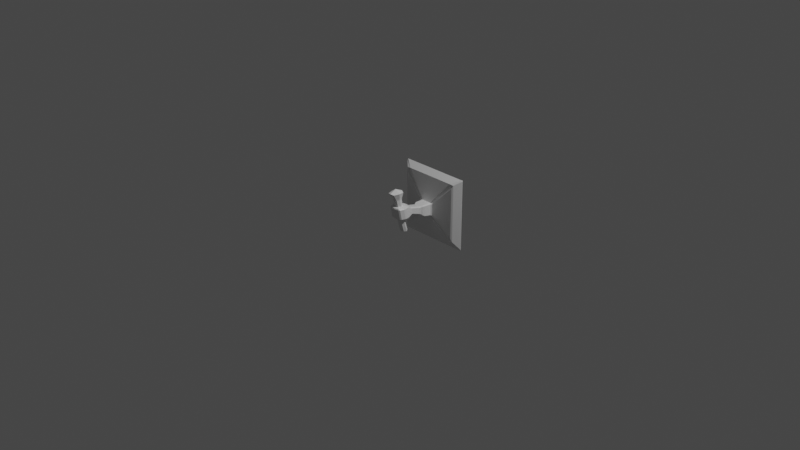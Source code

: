 # Source: lamp.blend  (saved by Blender 2.82.7; exported with 4.5.12 LTS)
import bpy
from mathutils import Matrix  # noqa: F401  (used for matrix-valued properties, if any)

bpy.ops.wm.read_factory_settings(use_empty=True)
scene = bpy.context.scene
scene.name = 'Scene'

# ---- collections
col_collection = bpy.data.collections.new('Collection'); scene.collection.children.link(col_collection)

# ---- materials (node trees are filled in below, after node groups)
mat_material = bpy.data.materials.new('Material')
mat_material.alpha_threshold = 0.0
mat_material.use_transparent_shadow = False
mat_material.line_color = (0.0, 0.0, 0.0, 1.0)

# ---- material node trees
mat_material.use_nodes = True; mat_material.node_tree.nodes.clear()
_N = mat_material.node_tree.nodes; _L = mat_material.node_tree.links
n0 = _N.new('ShaderNodeOutputMaterial'); n0.name = 'Material Output'; n0.location = (300, 300)
n1 = _N.new('ShaderNodeBsdfPrincipled'); n1.name = 'Principled BSDF'; n1.location = (10, 300)
n1.distribution = 'GGX'
n1.subsurface_method = 'BURLEY'
n1.inputs[2].default_value = 0.4
n1.inputs[3].default_value = 1.45
n1.inputs[27].default_value = (0.0, 0.0, 0.0, 1.0)
n1.inputs[28].default_value = 1.0
_L.new(n1.outputs[0], n0.inputs[0])
n0.is_active_output = True

# ---- world
world_world = bpy.data.worlds.new('World'); scene.world = world_world
world_world.use_nodes = True; world_world.node_tree.nodes.clear()
_N = world_world.node_tree.nodes; _L = world_world.node_tree.links
n0 = _N.new('ShaderNodeOutputWorld'); n0.name = 'World Output'; n0.location = (300, 300)
n1 = _N.new('ShaderNodeBackground'); n1.name = 'Background'; n1.location = (10, 300)
n1.inputs[0].default_value = (0.05088, 0.05088, 0.05088, 1.0)
_L.new(n1.outputs[0], n0.inputs[0])
n0.is_active_output = True
world_world.color = (0.05088, 0.05088, 0.05088)
world_world.use_sun_shadow = False
world_world.sun_shadow_jitter_overblur = 0.0

# ---- cameras
cam_camera = bpy.data.cameras.new('Camera')
cam_camera.clip_end = 100.0
cam_camera.ortho_scale = 7.314

# ---- lights
light_light = bpy.data.lights.new('Light', 'POINT')
light_light.transmission_factor = 0.0
light_light.energy = 1000.0
light_light.shadow_soft_size = 0.1
light_light.shadow_maximum_resolution = 0.006
light_light.use_absolute_resolution = True

# ---- meshes
me_cube = bpy.data.meshes.new('Cube')
me_cube.from_pydata([(-0.0293, -0.002208, 0.0002165), (-0.02809, -0.04066, 0.1556), (0.02809, -0.04066, 0.1556), (0.0293, -0.002208, 0.0002165), (-0.02809, 0.01807, 0.1564), (0.02809, 0.01807, 0.1564), (-0.0293, 0.04788, -0.0007441), (0.0293, 0.04788, -0.0007441), (0.03908, -0.1092, 0.3048), (-0.03908, -0.1092, 0.3048), (-0.04147, 0.01676, 0.3015), (0.04147, 0.01676, 0.3015), (-0.02964, 0.03744, -0.1461), (0.02964, 0.03744, -0.1461), (-0.02964, 0.08723, -0.1366), (0.02964, 0.08723, -0.1366), (2.278e-10, 0.4273, 0.3451), (2.278e-10, 0.4273, -0.3027), (2.278e-10, 0.3842, 0.07232), (2.278e-10, 0.3842, -0.07232), (0.0, 0.08674, 0.005424), (0.0, 0.0744, 0.1469), (5.226e-11, -0.009411, 0.0003546), (5.226e-11, 0.05508, -0.0008822), (-8.379e-10, -0.04336, 0.1516), (-8.379e-10, 0.02619, 0.1526), (-1.118e-08, -0.1189, 0.3099), (-1.118e-08, 0.03735, 0.3061), (0.0, 0.03185, -0.1528), (0.0, 0.09283, -0.1412), (0.0, 0.1334, 0.1005), (0.0, 0.147, 0.01076), (0.0, 0.2528, -0.02461), (0.0, 0.2505, 0.06663), (0.0, 0.1098, 0.1261), (0.0, 0.1173, 0.005688), (0.0, 0.2848, 0.07524), (0.0, 0.2861, -0.05422), (-0.04914, 0.02284, -0.0002638), (0.04914, 0.02284, -0.0002638), (-0.04084, -0.0106, 0.1521), (0.04084, -0.0106, 0.1521), (-0.05875, -0.04981, 0.308), (0.05875, -0.04981, 0.308), (-0.04729, 0.06234, -0.147), (0.04729, 0.06234, -0.147), (7.252e-10, 0.06234, -0.147), (-1.383e-08, -0.04981, 0.3467), (-0.02634, 0.01066, 0.2226), (0.02634, 0.01066, 0.2226), (-0.02555, -0.0574, 0.2237), (0.02555, -0.0574, 0.2237), (-4.793e-09, -0.06203, 0.2298), (-4.793e-09, 0.0192, 0.2285), (0.03714, -0.02521, 0.2292), (-0.03714, -0.02521, 0.2292), (0.02888, 0.01245, -0.05865), (0.02888, 0.06143, -0.05492), (-0.02888, 0.01245, -0.05865), (-0.02888, 0.06143, -0.05492), (1.448e-10, 0.06402, -0.05472), (1.448e-10, 0.009854, -0.05884), (-0.04161, 0.03694, -0.05678), (0.04161, 0.03694, -0.05678), (0.3956, 0.5, 0.3956), (0.3852, 0.4922, 0.3993), (0.3982, 0.4932, 0.3885), (0.3956, 0.5, -0.3956), (0.3982, 0.4932, -0.3822), (0.3875, 0.4941, -0.3975), (0.07155, 0.374, 0.06241), (0.08239, 0.3859, 0.06519), (0.05526, 0.3842, 0.07232), (0.07154, 0.374, -0.06007), (0.05521, 0.3842, -0.07232), (0.08239, 0.3859, -0.06364), (-0.3956, 0.5, 0.3956), (-0.3982, 0.4932, 0.3885), (-0.3852, 0.4922, 0.3993), (-0.3982, 0.4932, -0.3822), (-0.3956, 0.5, -0.3956), (-0.3875, 0.4941, -0.3975), (-0.07155, 0.374, 0.06241), (-0.05526, 0.3842, 0.07232), (-0.08239, 0.3859, 0.06519), (-0.07154, 0.374, -0.06007), (-0.08239, 0.3859, -0.06364), (-0.05521, 0.3842, -0.07232), (-0.2835, 0.4273, -0.3027), (-0.3138, 0.4255, -0.2643), (-0.3315, 0.434, -0.2982), (-0.3138, 0.4255, 0.3028), (-0.2835, 0.4273, 0.3451), (-0.3315, 0.434, 0.3391), (0.3138, 0.4255, 0.3028), (0.3315, 0.434, 0.3391), (0.2835, 0.4273, 0.3451), (0.3138, 0.4255, -0.2643), (0.2835, 0.4273, -0.3027), (0.3315, 0.434, -0.2982), (-0.05685, -0.04263, 0.02268), (-0.07021, -0.03114, 0.02271), (-0.0586, -0.03115, 0.01111), (0.07021, -0.03114, 0.02271), (0.05685, -0.04263, 0.02268), (0.0586, -0.03115, 0.01111), (-0.06348, 0.09138, 0.02059), (-0.06029, 0.0811, 0.002092), (-0.07019, 0.07178, 0.02074), (0.06348, 0.09138, 0.02059), (0.07019, 0.07178, 0.02074), (0.06029, 0.0811, 0.002092), (0.07013, -0.0534, 0.1319), (0.05731, -0.0608, 0.1439), (0.05685, -0.06499, 0.1322), (-0.07013, -0.0534, 0.1319), (-0.05685, -0.06499, 0.1322), (-0.05731, -0.0608, 0.1439), (-0.06359, 0.07356, 0.1219), (-0.07011, 0.05229, 0.1311), (-0.05575, 0.05966, 0.142), (0.07011, 0.05229, 0.1311), (0.06359, 0.07356, 0.1219), (0.05575, 0.05966, 0.142), (0.04687, 0.1182, 0.09236), (0.04265, 0.139, 0.08464), (0.03126, 0.1284, 0.09893), (-0.04265, 0.139, 0.08464), (-0.04687, 0.1182, 0.09236), (-0.03126, 0.1284, 0.09893), (-0.03101, 0.1413, 0.01406), (-0.04708, 0.1287, 0.02384), (-0.04268, 0.1484, 0.02287), (0.04268, 0.1484, 0.02287), (0.04708, 0.1287, 0.02384), (0.03101, 0.1413, 0.01406), (0.04548, 0.2405, 0.05866), (0.0507, 0.2596, 0.05846), (0.03452, 0.2505, 0.06663), (-0.03452, 0.2505, 0.06663), (-0.0507, 0.2596, 0.05846), (-0.04548, 0.2405, 0.05866), (-0.04546, 0.2422, -0.01008), (-0.05092, 0.2615, -0.01951), (-0.03437, 0.2528, -0.02461), (0.03437, 0.2528, -0.02461), (0.05092, 0.2615, -0.01951), (0.04546, 0.2422, -0.01008), (-0.04568, 0.0964, 0.1228), (-0.05235, 0.1058, 0.1011), (-0.06023, 0.08439, 0.1155), (-0.06036, 0.1003, 0.02067), (-0.05219, 0.1189, 0.02217), (-0.04595, 0.1128, 0.009631), (0.04595, 0.1128, 0.009631), (0.05219, 0.1189, 0.02217), (0.06036, 0.1003, 0.02067), (0.05235, 0.1058, 0.1011), (0.04568, 0.0964, 0.1228), (0.06023, 0.08439, 0.1155), (0.06558, 0.2951, 0.06472), (0.05345, 0.2848, 0.07524), (0.05987, 0.276, 0.06257), (-0.05345, 0.2848, 0.07524), (-0.06558, 0.2951, 0.06472), (-0.05987, 0.276, 0.06257), (-0.05971, 0.277, -0.03331), (-0.06559, 0.2962, -0.04571), (-0.05337, 0.2861, -0.05422), (0.05337, 0.2861, -0.05422), (0.06559, 0.2962, -0.04571), (0.05971, 0.277, -0.03331), (-0.01021, 0.5, -0.3956), (0.01021, 0.5, -0.3956), (0.0, 0.4941, -0.3975), (0.01021, 0.5, 0.3956), (-0.01021, 0.5, 0.3956), (0.0, 0.4922, 0.3993), (-0.01008, -0.07259, 0.1322), (0.01008, -0.07259, 0.1322), (0.0, -0.06983, 0.1433), (0.01008, -0.05023, 0.02268), (-0.01008, -0.05023, 0.02268), (-4.949e-11, -0.04065, 0.01098), (-0.08401, -0.01047, 0.1316), (-0.07561, -0.004688, 0.1437), (-0.08401, 0.009306, 0.1314), (-0.08393, 0.01042, 0.02192), (-0.08393, 0.03018, 0.02154), (-0.07628, 0.02146, 0.009176), (0.08393, 0.01042, 0.02192), (0.07628, 0.02146, 0.009176), (0.08393, 0.03018, 0.02154), (0.08401, 0.009306, 0.1314), (0.07561, -0.004688, 0.1437), (0.08401, -0.01047, 0.1316), (0.08239, 0.3963, 0.06834), (0.06084, 0.3946, 0.07237), (0.06078, 0.3946, -0.07228), (0.08239, 0.3963, -0.06774), (-0.06084, 0.3946, 0.07237), (-0.08239, 0.3963, 0.06834), (-0.08239, 0.3963, -0.06774), (-0.06078, 0.3946, -0.07228), (-0.3006, 0.4377, -0.2906), (-0.3138, 0.436, -0.2796), (-0.3138, 0.436, 0.3193), (-0.3006, 0.4377, 0.3332), (0.3006, 0.4377, 0.3332), (0.3138, 0.436, 0.3193), (0.3138, 0.436, -0.2796), (0.3006, 0.4377, -0.2906)], [], [(81, 174, 17, 88), (53, 48, 10, 27), (177, 78, 92, 16), (73, 70, 160, 170), (65, 177, 16, 96), (68, 66, 95, 99), (18, 83, 163, 36), (18, 72, 96, 16), (74, 19, 17, 98), (87, 19, 37, 168), (104, 114, 179, 181), (38, 0, 102, 189), (63, 56, 13, 45), (3, 39, 191, 105), (110, 121, 193, 192), (39, 7, 111, 191), (6, 38, 189, 107), (40, 4, 120, 185), (190, 195, 112, 103), (0, 22, 183, 102), (156, 159, 122, 109), (150, 151, 106, 118), (1, 40, 185, 117), (4, 25, 21, 120), (24, 1, 117, 180), (126, 30, 34, 158), (47, 42, 9, 26), (55, 50, 9, 42), (54, 49, 11, 43), (52, 51, 8, 26), (46, 45, 13, 28), (61, 58, 12, 28), (60, 57, 15, 29), (62, 59, 14, 44), (144, 32, 31, 130), (128, 131, 152, 149), (31, 135, 154, 35), (138, 33, 30, 126), (161, 36, 33, 138), (168, 37, 32, 144), (165, 166, 143, 140), (33, 139, 129, 30), (30, 129, 148, 34), (171, 162, 137, 146), (141, 142, 132, 127), (19, 87, 88, 17), (83, 18, 16, 92), (80, 76, 176, 172), (72, 18, 36, 161), (184, 187, 101, 115), (71, 75, 97, 94), (32, 145, 135, 31), (147, 136, 125, 133), (36, 163, 139, 33), (37, 169, 145, 32), (130, 31, 35, 153), (134, 124, 157, 155), (59, 60, 29, 14), (56, 61, 28, 13), (44, 46, 28, 12), (50, 52, 26, 9), (43, 47, 26, 8), (5, 41, 194, 123), (41, 2, 113, 194), (2, 24, 180, 113), (182, 178, 116, 100), (25, 5, 123, 21), (23, 6, 107, 20), (22, 3, 105, 183), (19, 74, 169, 37), (86, 84, 91, 89), (90, 93, 77, 79), (82, 85, 167, 164), (49, 53, 27, 11), (174, 69, 98, 17), (11, 27, 47, 43), (14, 29, 46, 44), (58, 62, 44, 12), (29, 15, 45, 46), (51, 54, 43, 8), (48, 55, 42, 10), (27, 10, 42, 47), (158, 34, 21, 123), (34, 148, 120, 21), (153, 35, 20, 107), (119, 108, 188, 186), (7, 23, 20, 111), (57, 63, 45, 15), (35, 154, 111, 20), (4, 40, 55, 48), (2, 41, 54, 51), (5, 25, 53, 49), (1, 24, 52, 50), (24, 2, 51, 52), (41, 5, 49, 54), (40, 1, 50, 55), (25, 4, 48, 53), (7, 39, 63, 57), (0, 38, 62, 58), (3, 22, 61, 56), (6, 23, 60, 59), (38, 6, 59, 62), (23, 7, 57, 60), (22, 0, 58, 61), (39, 3, 56, 63), (64, 65, 66), (67, 68, 69), (70, 71, 72), (73, 74, 75), (76, 77, 78), (79, 80, 81), (82, 83, 84), (85, 86, 87), (206, 207, 93), (95, 209, 94), (209, 95, 208), (211, 99, 210), (100, 101, 102), (103, 104, 105), (106, 107, 108), (109, 110, 111), (112, 113, 114), (115, 116, 117), (118, 119, 120), (121, 122, 123), (124, 125, 126), (127, 128, 129), (130, 131, 132), (133, 134, 135), (136, 137, 138), (139, 140, 141), (142, 143, 144), (145, 146, 147), (148, 149, 150), (151, 152, 153), (154, 155, 156), (157, 158, 159), (160, 161, 162), (163, 164, 165), (166, 167, 168), (169, 170, 171), (172, 173, 174), (175, 176, 177), (178, 179, 180), (181, 182, 183), (184, 185, 186), (187, 188, 189), (190, 191, 192), (193, 194, 195), (81, 88, 90, 79), (174, 81, 80, 172), (66, 68, 67, 64), (89, 91, 93, 90), (94, 97, 99, 95), (76, 80, 79, 77), (65, 96, 95, 66), (92, 78, 77, 93), (177, 65, 64, 175), (98, 69, 68, 99), (85, 82, 84, 86), (70, 73, 75, 71), (91, 84, 201, 206), (75, 74, 198, 199), (91, 206, 93), (83, 92, 207, 200), (100, 116, 115, 101), (114, 104, 103, 112), (180, 117, 116, 178), (183, 105, 104, 181), (184, 115, 117, 185), (160, 70, 72, 161), (189, 102, 101, 187), (190, 103, 105, 191), (150, 118, 120, 148), (193, 121, 123, 194), (153, 107, 106, 151), (156, 109, 111, 154), (121, 110, 109, 122), (108, 119, 118, 106), (157, 124, 126, 158), (141, 127, 129, 139), (144, 130, 132, 142), (147, 133, 135, 145), (131, 128, 127, 132), (124, 134, 133, 125), (125, 136, 138, 126), (165, 140, 139, 163), (168, 144, 143, 166), (171, 146, 145, 169), (136, 147, 146, 137), (142, 141, 140, 143), (128, 149, 148, 129), (130, 153, 152, 131), (134, 155, 154, 135), (122, 159, 158, 123), (151, 150, 149, 152), (159, 156, 155, 157), (137, 162, 161, 138), (82, 164, 163, 83), (87, 168, 167, 85), (73, 170, 169, 74), (166, 165, 164, 167), (162, 171, 170, 160), (69, 174, 173, 67), (78, 177, 176, 76), (113, 180, 179, 114), (102, 183, 182, 100), (178, 182, 181, 179), (175, 173, 172, 176), (119, 186, 185, 120), (107, 189, 188, 108), (110, 192, 191, 111), (112, 195, 194, 113), (195, 190, 192, 193), (187, 184, 186, 188), (173, 175, 64, 67), (204, 203, 202, 205), (200, 207, 206, 201), (208, 197, 196, 209), (198, 211, 210, 199), (97, 210, 99), (96, 72, 197, 208), (84, 83, 200, 201), (71, 94, 209, 196), (208, 95, 96), (74, 98, 211, 198), (97, 75, 199, 210), (99, 211, 98), (88, 87, 203, 204), (72, 71, 196, 197), (87, 86, 202, 203), (86, 89, 205, 202), (93, 207, 92), (204, 205, 90), (89, 90, 205), (88, 204, 90)])
_uv = me_cube.uv_layers.new(name='UVMap')
_uv.uv.foreach_set('vector', [0.919, 0.264, 0.919, 0.4638, 0.8592, 0.4638, 0.8592, 0.3176, 0.06879, 0.7221, 0.06169, 0.7232, 0.045, 0.6763, 0.08588, 0.6763, 0.6383, 0.7933, 0.6383, 0.5947, 0.6819, 0.6472, 0.6819, 0.7933, 0.5745, 0.8247, 0.5643, 0.7533, 0.6063, 0.7556, 0.6119, 0.8065, 0.6383, 0.992, 0.6383, 0.7933, 0.6819, 0.7933, 0.6819, 0.9395, 0.9657, 0.2577, 0.9657, 0.6551, 0.9198, 0.6296, 0.9198, 0.301, 0.5675, 0.7115, 0.5618, 0.6816, 0.612, 0.6751, 0.6198, 0.7003, 0.3326, 0.5994, 0.3326, 0.6279, 0.1903, 0.7456, 0.1903, 0.5994, 0.7294, 0.7115, 0.7294, 0.683, 0.8502, 0.683, 0.8502, 0.8292, 0.4078, 0.7669, 0.4078, 0.7954, 0.3564, 0.7954, 0.3564, 0.7678, 0.7615, 0.1145, 0.7969, 0.1111, 0.7996, 0.1309, 0.7613, 0.1263, 0.7377, 0.1414, 0.7449, 0.1352, 0.7528, 0.143, 0.7391, 0.1503, 0.2249, 0.8378, 0.2226, 0.8233, 0.2699, 0.8235, 0.274, 0.8381, 0.7474, 0.1184, 0.7426, 0.1103, 0.7467, 0.1023, 0.7575, 0.1134, 0.7323, 0.08964, 0.7771, 0.0559, 0.7866, 0.0786, 0.7475, 0.09655, 0.7426, 0.1103, 0.7315, 0.113, 0.7245, 0.09527, 0.7467, 0.1023, 0.7278, 0.1352, 0.7377, 0.1414, 0.7391, 0.1503, 0.7157, 0.15, 0.8004, 0.1932, 0.7887, 0.223, 0.7548, 0.2155, 0.7808, 0.1859, 0.7523, 0.1011, 0.7904, 0.0863, 0.795, 0.1048, 0.7601, 0.11, 0.7449, 0.1352, 0.7478, 0.127, 0.7568, 0.1284, 0.7528, 0.143, 0.7186, 0.08322, 0.7597, 0.0468, 0.7665, 0.04901, 0.7236, 0.08539, 0.7342, 0.2072, 0.7063, 0.1596, 0.7117, 0.1591, 0.7413, 0.2072, 0.8118, 0.1632, 0.8004, 0.1932, 0.7808, 0.1859, 0.7937, 0.161, 0.7887, 0.223, 0.7835, 0.252, 0.7474, 0.256, 0.7548, 0.2155, 0.8203, 0.1385, 0.8118, 0.1632, 0.7937, 0.161, 0.8061, 0.1363, 0.7298, 0.02661, 0.7266, 0.00199, 0.7538, 0.0003742, 0.7576, 0.03455, 0.4984, 0.7963, 0.4655, 0.8044, 0.4684, 0.7698, 0.4891, 0.7598, 0.05297, 0.7293, 0.05208, 0.7404, 0.01593, 0.7788, 0.0003742, 0.7247, 0.07527, 0.7377, 0.07396, 0.7267, 0.1171, 0.7029, 0.1171, 0.77, 0.05899, 0.7455, 0.06766, 0.7461, 0.06877, 0.7992, 0.03914, 0.7972, 0.2909, 0.7705, 0.2874, 0.7948, 0.276, 0.784, 0.275, 0.7682, 0.2224, 0.808, 0.2226, 0.7927, 0.2699, 0.7925, 0.2725, 0.808, 0.2278, 0.8673, 0.2275, 0.8523, 0.2719, 0.8543, 0.2742, 0.8697, 0.2249, 0.7781, 0.2275, 0.7637, 0.2719, 0.7617, 0.274, 0.7779, 0.4696, 0.6902, 0.4696, 0.6725, 0.5269, 0.6725, 0.5303, 0.6885, 0.7071, 0.205, 0.6854, 0.161, 0.6935, 0.1601, 0.7177, 0.2063, 0.665, 0.1137, 0.6811, 0.08384, 0.7063, 0.08899, 0.691, 0.1179, 0.49, 0.6044, 0.4939, 0.587, 0.5551, 0.6007, 0.5538, 0.617, 0.612, 0.7486, 0.6198, 0.7234, 0.6374, 0.7297, 0.6313, 0.7469, 0.3564, 0.7678, 0.3564, 0.7954, 0.3334, 0.7954, 0.3334, 0.7776, 0.6156, 0.6683, 0.6206, 0.6242, 0.6285, 0.6312, 0.6248, 0.6686, 0.4939, 0.758, 0.49, 0.7407, 0.5538, 0.7281, 0.5551, 0.7443, 0.6885, 0.2396, 0.6992, 0.2171, 0.7283, 0.2182, 0.714, 0.2497, 0.6206, 0.7996, 0.6156, 0.7554, 0.6248, 0.7552, 0.6285, 0.7925, 0.4917, 0.7323, 0.4768, 0.6981, 0.5284, 0.6963, 0.5451, 0.7216, 0.7294, 0.683, 0.7294, 0.6546, 0.8502, 0.5368, 0.8502, 0.683, 0.3326, 0.5709, 0.3326, 0.5994, 0.1903, 0.5994, 0.1903, 0.4532, 0.05275, 0.4168, 0.005206, 0.109, 0.197, 0.008534, 0.2767, 0.448, 0.5618, 0.7422, 0.5675, 0.7123, 0.6198, 0.7234, 0.612, 0.7486, 0.7757, 0.179, 0.7441, 0.1532, 0.7543, 0.1471, 0.7858, 0.1628, 0.4655, 0.4451, 0.4655, 0.3787, 0.5866, 0.2752, 0.5866, 0.5676, 0.4696, 0.6725, 0.4696, 0.6548, 0.5303, 0.6566, 0.5269, 0.6725, 0.4768, 0.6469, 0.4917, 0.6128, 0.5451, 0.6235, 0.5284, 0.6487, 0.6198, 0.7003, 0.612, 0.6751, 0.6313, 0.6769, 0.6374, 0.6941, 0.3564, 0.7954, 0.3564, 0.8229, 0.3334, 0.8131, 0.3334, 0.7954, 0.6707, 0.1472, 0.665, 0.1137, 0.691, 0.1179, 0.6964, 0.1502, 0.6993, 0.07537, 0.7335, 0.04046, 0.7439, 0.04253, 0.7066, 0.07875, 0.2275, 0.7637, 0.2278, 0.7487, 0.2742, 0.7463, 0.2719, 0.7617, 0.2226, 0.8233, 0.2224, 0.808, 0.2725, 0.808, 0.2699, 0.8235, 0.2945, 0.7463, 0.2909, 0.7705, 0.275, 0.7682, 0.2805, 0.7534, 0.05208, 0.7404, 0.05899, 0.7455, 0.03914, 0.7972, 0.01593, 0.7788, 0.5311, 0.7877, 0.4984, 0.7963, 0.4891, 0.7598, 0.512, 0.7587, 0.8163, 0.0486, 0.8182, 0.08047, 0.7974, 0.08136, 0.7818, 0.04531, 0.8182, 0.08047, 0.8198, 0.1125, 0.802, 0.109, 0.7974, 0.08136, 0.8198, 0.1125, 0.8203, 0.1385, 0.8061, 0.1363, 0.802, 0.109, 0.7604, 0.1318, 0.7983, 0.1394, 0.7895, 0.1574, 0.7571, 0.1432, 0.8203, 0.01956, 0.8163, 0.0486, 0.7818, 0.04531, 0.7874, 0.004661, 0.7258, 0.1235, 0.7278, 0.1352, 0.7157, 0.15, 0.7098, 0.1209, 0.7478, 0.127, 0.7474, 0.1184, 0.7575, 0.1134, 0.7568, 0.1284, 0.4078, 0.7954, 0.4078, 0.8238, 0.3564, 0.8229, 0.3564, 0.7954, 0.5974, 0.4653, 0.5974, 0.3989, 0.7185, 0.2764, 0.7185, 0.5688, 0.7286, 0.6303, 0.7286, 0.9589, 0.6826, 0.9844, 0.6827, 0.587, 0.5643, 0.6705, 0.5745, 0.599, 0.6119, 0.6173, 0.6063, 0.6682, 0.07396, 0.7267, 0.06879, 0.7221, 0.08588, 0.6763, 0.1171, 0.7029, 0.919, 0.4638, 0.919, 0.6636, 0.8592, 0.61, 0.8592, 0.4638, 0.5311, 0.8259, 0.51, 0.842, 0.4984, 0.7963, 0.5311, 0.7877, 0.3068, 0.7572, 0.3068, 0.7729, 0.2909, 0.7705, 0.2945, 0.7463, 0.2226, 0.7927, 0.2249, 0.7781, 0.274, 0.7779, 0.2699, 0.7925, 0.3068, 0.7729, 0.3023, 0.7879, 0.2874, 0.7948, 0.2909, 0.7705, 0.06766, 0.7461, 0.07527, 0.7377, 0.1171, 0.77, 0.06877, 0.7992, 0.06169, 0.7232, 0.05297, 0.7293, 0.0003742, 0.7247, 0.045, 0.6763, 0.51, 0.842, 0.4837, 0.8379, 0.4655, 0.8044, 0.4984, 0.7963, 0.7576, 0.03455, 0.7538, 0.0003742, 0.7874, 0.004661, 0.7818, 0.04531, 0.714, 0.2497, 0.7283, 0.2182, 0.7548, 0.2155, 0.7474, 0.256, 0.6964, 0.1502, 0.691, 0.1179, 0.7098, 0.1209, 0.7157, 0.15, 0.7536, 0.2039, 0.7214, 0.1578, 0.7381, 0.156, 0.7697, 0.1852, 0.7315, 0.113, 0.7258, 0.1235, 0.7098, 0.1209, 0.7245, 0.09527, 0.2275, 0.8523, 0.2249, 0.8378, 0.274, 0.8381, 0.2719, 0.8543, 0.691, 0.1179, 0.7063, 0.08899, 0.7245, 0.09527, 0.7098, 0.1209, 0.1608, 0.6957, 0.1585, 0.7143, 0.1245, 0.7139, 0.1325, 0.6929, 0.1518, 0.7662, 0.1585, 0.7845, 0.1245, 0.7849, 0.1212, 0.7647, 0.1608, 0.8031, 0.1643, 0.8202, 0.1318, 0.8225, 0.1325, 0.8058, 0.1518, 0.7326, 0.1529, 0.7494, 0.1178, 0.7494, 0.1212, 0.7341, 0.1529, 0.7494, 0.1518, 0.7662, 0.1212, 0.7647, 0.1178, 0.7494, 0.1585, 0.7845, 0.1608, 0.8031, 0.1325, 0.8058, 0.1245, 0.7849, 0.1585, 0.7143, 0.1518, 0.7326, 0.1212, 0.7341, 0.1245, 0.7139, 0.1643, 0.6785, 0.1608, 0.6957, 0.1325, 0.6929, 0.1318, 0.6763, 0.199, 0.8538, 0.1943, 0.8389, 0.2249, 0.8378, 0.2275, 0.8523, 0.1913, 0.7929, 0.1943, 0.7771, 0.2249, 0.7781, 0.2226, 0.7927, 0.1913, 0.8231, 0.1903, 0.808, 0.2224, 0.808, 0.2226, 0.8233, 0.199, 0.7622, 0.2006, 0.7473, 0.2278, 0.7487, 0.2275, 0.7637, 0.1943, 0.7771, 0.199, 0.7622, 0.2275, 0.7637, 0.2249, 0.7781, 0.2006, 0.8687, 0.199, 0.8538, 0.2275, 0.8523, 0.2278, 0.8673, 0.1903, 0.808, 0.1913, 0.7929, 0.2226, 0.7927, 0.2224, 0.808, 0.1943, 0.8389, 0.1913, 0.8231, 0.2226, 0.8233, 0.2249, 0.8378, 0.4595, 0.04836, 0.4576, 0.04216, 0.4648, 0.04984, 0.458, 0.357, 0.4648, 0.3511, 0.458, 0.3611, 0.5643, 0.7533, 0.5558, 0.7546, 0.5618, 0.7422, 0.5745, 0.8247, 0.5754, 0.8367, 0.5656, 0.8263, 0.005206, 0.109, 0.0003742, 0.1115, 0.005335, 0.1032, 0.04505, 0.4122, 0.05275, 0.4168, 0.05398, 0.4212, 0.5643, 0.6705, 0.5618, 0.6816, 0.5558, 0.6692, 0.5745, 0.599, 0.5656, 0.5974, 0.5754, 0.587, 0.8309, 0.0141, 0.821, 0.01335, 0.8309, 0.0003742, 0.4655, 0.2567, 0.4783, 0.2516, 0.4868, 0.2569, 0.4877, 0.1321, 0.4752, 0.1265, 0.4911, 0.1228, 0.02872, 0.5572, 0.01232, 0.5553, 0.02427, 0.5495, 0.7571, 0.1432, 0.7543, 0.1471, 0.7528, 0.143, 0.7601, 0.11, 0.7615, 0.1145, 0.7575, 0.1134, 0.7117, 0.1591, 0.7157, 0.15, 0.7214, 0.1578, 0.7236, 0.08539, 0.7323, 0.08964, 0.7245, 0.09527, 0.795, 0.1048, 0.802, 0.109, 0.7969, 0.1111, 0.7858, 0.1628, 0.7895, 0.1574, 0.7937, 0.161, 0.7413, 0.2072, 0.7536, 0.2039, 0.7548, 0.2155, 0.7771, 0.0559, 0.7665, 0.04901, 0.7818, 0.04531, 0.7335, 0.04046, 0.718, 0.03584, 0.7298, 0.02661, 0.6909, 0.2046, 0.7071, 0.205, 0.6992, 0.2171, 0.6707, 0.1472, 0.6854, 0.161, 0.6689, 0.1624, 0.6841, 0.0689, 0.6993, 0.07537, 0.6811, 0.08384, 0.4917, 0.6128, 0.482, 0.6099, 0.49, 0.6044, 0.49, 0.7407, 0.482, 0.7352, 0.4917, 0.7323, 0.4768, 0.6981, 0.4655, 0.6985, 0.4696, 0.6902, 0.4696, 0.6548, 0.4655, 0.6465, 0.4768, 0.6469, 0.7283, 0.2182, 0.7177, 0.2063, 0.7342, 0.2072, 0.7063, 0.1596, 0.6935, 0.1601, 0.6964, 0.1502, 0.7063, 0.08899, 0.7066, 0.07875, 0.7186, 0.08322, 0.7439, 0.04253, 0.7576, 0.03455, 0.7597, 0.0468, 0.6063, 0.7556, 0.612, 0.7486, 0.6156, 0.7554, 0.612, 0.6751, 0.6063, 0.6682, 0.6156, 0.6683, 0.6206, 0.6242, 0.6119, 0.6173, 0.6194, 0.6128, 0.6194, 0.8109, 0.6119, 0.8065, 0.6206, 0.7996, 0.2767, 0.448, 0.2892, 0.4461, 0.2838, 0.4525, 0.2094, 0.006867, 0.197, 0.008534, 0.2021, 0.0003742, 0.7983, 0.1394, 0.7996, 0.1309, 0.8061, 0.1363, 0.7613, 0.1263, 0.7604, 0.1318, 0.7568, 0.1284, 0.7757, 0.179, 0.7808, 0.1859, 0.7697, 0.1852, 0.7441, 0.1532, 0.7381, 0.156, 0.7391, 0.1503, 0.7523, 0.1011, 0.7467, 0.1023, 0.7475, 0.09655, 0.7866, 0.0786, 0.7974, 0.08136, 0.7904, 0.0863, 0.919, 0.264, 0.8592, 0.3176, 0.859, 0.2925, 0.9117, 0.2577, 0.2838, 0.4525, 0.05398, 0.4212, 0.05275, 0.4168, 0.2767, 0.448, 0.4648, 0.04984, 0.4648, 0.3511, 0.458, 0.357, 0.4595, 0.04836, 0.7185, 0.5688, 0.7185, 0.2764, 0.7286, 0.2577, 0.7286, 0.5863, 0.5866, 0.5676, 0.5866, 0.2752, 0.5967, 0.2577, 0.5967, 0.5863, 0.005206, 0.109, 0.05275, 0.4168, 0.04505, 0.4122, 0.0003742, 0.1115, 0.6383, 0.992, 0.6819, 0.9395, 0.6817, 0.9647, 0.6425, 0.9996, 0.6819, 0.6472, 0.6383, 0.5947, 0.6425, 0.587, 0.6817, 0.622, 0.2021, 0.0003742, 0.4576, 0.04216, 0.4595, 0.04836, 0.2094, 0.006867, 0.8592, 0.61, 0.919, 0.6636, 0.9117, 0.6699, 0.859, 0.6351, 0.5745, 0.599, 0.5643, 0.6705, 0.5558, 0.6692, 0.5656, 0.5974, 0.5643, 0.7533, 0.5745, 0.8247, 0.5656, 0.8263, 0.5558, 0.7546, 0.4469, 0.7541, 0.3383, 0.6204, 0.3436, 0.6185, 0.4569, 0.7547, 0.1772, 0.4806, 0.1895, 0.4887, 0.1841, 0.4914, 0.1743, 0.4855, 0.4469, 0.7541, 0.4569, 0.7547, 0.4644, 0.7661, 0.3334, 0.6068, 0.4394, 0.4555, 0.4501, 0.4609, 0.3394, 0.6079, 0.7571, 0.1432, 0.7895, 0.1574, 0.7858, 0.1628, 0.7543, 0.1471, 0.7969, 0.1111, 0.7615, 0.1145, 0.7601, 0.11, 0.795, 0.1048, 0.8061, 0.1363, 0.7937, 0.161, 0.7895, 0.1574, 0.7983, 0.1394, 0.7568, 0.1284, 0.7575, 0.1134, 0.7615, 0.1145, 0.7613, 0.1263, 0.7757, 0.179, 0.7858, 0.1628, 0.7937, 0.161, 0.7808, 0.1859, 0.6063, 0.7556, 0.5643, 0.7533, 0.5618, 0.7422, 0.612, 0.7486, 0.7391, 0.1503, 0.7528, 0.143, 0.7543, 0.1471, 0.7441, 0.1532, 0.7523, 0.1011, 0.7601, 0.11, 0.7575, 0.1134, 0.7467, 0.1023, 0.7342, 0.2072, 0.7413, 0.2072, 0.7548, 0.2155, 0.7283, 0.2182, 0.7866, 0.0786, 0.7771, 0.0559, 0.7818, 0.04531, 0.7974, 0.08136, 0.6964, 0.1502, 0.7157, 0.15, 0.7117, 0.1591, 0.7063, 0.1596, 0.7186, 0.08322, 0.7236, 0.08539, 0.7245, 0.09527, 0.7063, 0.08899, 0.7771, 0.0559, 0.7323, 0.08964, 0.7236, 0.08539, 0.7665, 0.04901, 0.7214, 0.1578, 0.7536, 0.2039, 0.7413, 0.2072, 0.7117, 0.1591, 0.7439, 0.04253, 0.7335, 0.04046, 0.7298, 0.02661, 0.7576, 0.03455, 0.4917, 0.7323, 0.5451, 0.7216, 0.5538, 0.7281, 0.49, 0.7407, 0.4696, 0.6902, 0.5303, 0.6885, 0.5284, 0.6963, 0.4768, 0.6981, 0.4768, 0.6469, 0.5284, 0.6487, 0.5303, 0.6566, 0.4696, 0.6548, 0.6854, 0.161, 0.7071, 0.205, 0.6909, 0.2046, 0.6689, 0.1624, 0.7335, 0.04046, 0.6993, 0.07537, 0.6841, 0.0689, 0.718, 0.03584, 0.5451, 0.6235, 0.4917, 0.6128, 0.49, 0.6044, 0.5538, 0.617, 0.6156, 0.6683, 0.6248, 0.6686, 0.6313, 0.6769, 0.612, 0.6751, 0.6194, 0.6128, 0.6374, 0.6279, 0.6285, 0.6312, 0.6206, 0.6242, 0.6206, 0.7996, 0.6285, 0.7925, 0.6374, 0.7959, 0.6194, 0.8109, 0.4917, 0.6128, 0.4768, 0.6469, 0.4655, 0.6465, 0.482, 0.6099, 0.4768, 0.6981, 0.4917, 0.7323, 0.482, 0.7352, 0.4655, 0.6985, 0.7071, 0.205, 0.7177, 0.2063, 0.7283, 0.2182, 0.6992, 0.2171, 0.6707, 0.1472, 0.6964, 0.1502, 0.6935, 0.1601, 0.6854, 0.161, 0.6993, 0.07537, 0.7066, 0.07875, 0.7063, 0.08899, 0.6811, 0.08384, 0.7665, 0.04901, 0.7597, 0.0468, 0.7576, 0.03455, 0.7818, 0.04531, 0.7063, 0.1596, 0.7342, 0.2072, 0.7177, 0.2063, 0.6935, 0.1601, 0.7597, 0.0468, 0.7186, 0.08322, 0.7066, 0.07875, 0.7439, 0.04253, 0.6248, 0.7552, 0.6156, 0.7554, 0.612, 0.7486, 0.6313, 0.7469, 0.5643, 0.6705, 0.6063, 0.6682, 0.612, 0.6751, 0.5618, 0.6816, 0.5754, 0.587, 0.6194, 0.6128, 0.6119, 0.6173, 0.5745, 0.599, 0.5745, 0.8247, 0.6119, 0.8065, 0.6194, 0.8109, 0.5754, 0.8367, 0.6206, 0.6242, 0.6156, 0.6683, 0.6063, 0.6682, 0.6119, 0.6173, 0.6156, 0.7554, 0.6206, 0.7996, 0.6119, 0.8065, 0.6063, 0.7556, 0.458, 0.3611, 0.2838, 0.4525, 0.2892, 0.4461, 0.458, 0.357, 0.005335, 0.1032, 0.2021, 0.0003742, 0.197, 0.008534, 0.005206, 0.109, 0.802, 0.109, 0.8061, 0.1363, 0.7996, 0.1309, 0.7969, 0.1111, 0.7528, 0.143, 0.7568, 0.1284, 0.7604, 0.1318, 0.7571, 0.1432, 0.7983, 0.1394, 0.7604, 0.1318, 0.7613, 0.1263, 0.7996, 0.1309, 0.2094, 0.006867, 0.2892, 0.4461, 0.2767, 0.448, 0.197, 0.008534, 0.7536, 0.2039, 0.7697, 0.1852, 0.7808, 0.1859, 0.7548, 0.2155, 0.7157, 0.15, 0.7391, 0.1503, 0.7381, 0.156, 0.7214, 0.1578, 0.7323, 0.08964, 0.7475, 0.09655, 0.7467, 0.1023, 0.7245, 0.09527, 0.795, 0.1048, 0.7904, 0.0863, 0.7974, 0.08136, 0.802, 0.109, 0.7904, 0.0863, 0.7523, 0.1011, 0.7475, 0.09655, 0.7866, 0.0786, 0.7441, 0.1532, 0.7757, 0.179, 0.7697, 0.1852, 0.7381, 0.156, 0.2892, 0.4461, 0.2094, 0.006867, 0.4595, 0.04836, 0.458, 0.357, 0.8409, 0.01473, 0.8409, 0.1834, 0.8317, 0.1767, 0.8321, 0.01363, 0.8214, 0.1974, 0.821, 0.01335, 0.8309, 0.0141, 0.8309, 0.1913, 0.4911, 0.1228, 0.6587, 0.1989, 0.6492, 0.2051, 0.4877, 0.1321, 0.1841, 0.4914, 0.02872, 0.5572, 0.02427, 0.5495, 0.1743, 0.4855, 0.02035, 0.4532, 0.01326, 0.4596, 0.0003742, 0.4564, 0.6642, 0.01662, 0.6642, 0.2014, 0.6587, 0.1989, 0.6523, 0.01496, 0.3383, 0.6204, 0.3334, 0.6068, 0.3394, 0.6079, 0.3436, 0.6185, 0.6524, 0.2097, 0.4868, 0.2569, 0.4783, 0.2516, 0.6492, 0.2051, 0.6523, 0.01496, 0.645, 0.0003742, 0.6642, 0.01662, 0.1895, 0.4887, 0.1895, 0.6574, 0.1778, 0.66, 0.1841, 0.4914, 0.02035, 0.4532, 0.1772, 0.4806, 0.1743, 0.4855, 0.01326, 0.4596, 0.1722, 0.6755, 0.1778, 0.66, 0.1895, 0.6574, 0.8335, 0.5325, 0.7294, 0.3998, 0.7353, 0.3985, 0.8443, 0.5273, 0.6642, 0.2014, 0.6524, 0.2097, 0.6492, 0.2051, 0.6587, 0.1989, 0.7294, 0.3998, 0.734, 0.3858, 0.7394, 0.3879, 0.7353, 0.3985, 0.734, 0.3858, 0.8406, 0.2675, 0.8501, 0.2682, 0.7394, 0.3879, 0.4644, 0.4532, 0.4501, 0.4609, 0.4394, 0.4555, 0.8409, 0.01473, 0.8321, 0.01363, 0.8328, 0.0003742, 0.8406, 0.2675, 0.8583, 0.2577, 0.8501, 0.2682, 0.8335, 0.5325, 0.8443, 0.5273, 0.8583, 0.5361])
me_cube.materials.append(mat_material)
me_cube.use_remesh_preserve_volume = False
me_cube.use_remesh_preserve_attributes = False
me_cube.use_mirror_vertex_groups = False
me_cube.update()

# ---- objects
ob_cube = bpy.data.objects.new('Cube', me_cube)
ob_light = bpy.data.objects.new('Light', light_light)
ob_camera = bpy.data.objects.new('Camera', cam_camera)

# ---- transforms, parenting, visibility, modifiers, constraints
ob_cube.location = (0.0, 0.0, 0.0)
ob_cube.lock_rotations_4d = False
ob_cube.empty_display_type = 'ARROWS'
ob_cube.lineart.crease_threshold = 0.0
ob_light.location = (4.076, 1.005, 5.904)
ob_light.rotation_euler = (0.6503, 0.05522, 1.866)
ob_light.lock_rotations_4d = False
ob_light.empty_display_type = 'ARROWS'
ob_light.color = (0.0, 0.0, 0.0, 0.0)
ob_light.lineart.crease_threshold = 0.0
ob_camera.location = (7.359, -6.926, 4.958)
ob_camera.rotation_euler = (1.109, 0.0, 0.8149)
ob_camera.lock_rotations_4d = False
ob_camera.empty_display_type = 'ARROWS'
ob_camera.color = (0.0, 0.0, 0.0, 0.0)
ob_camera.display_type = 'WIRE'
ob_camera.lineart.crease_threshold = 0.0

# ---- collection membership
col_collection.objects.link(ob_cube)
col_collection.objects.link(ob_light)
col_collection.objects.link(ob_camera)

# ---- scene / render settings (as saved in the file)
scene.camera = ob_camera
scene.frame_start = 1; scene.frame_end = 250; scene.frame_set(1)
scene.render.engine = 'BLENDER_EEVEE_NEXT'
scene.cycles.samples = 128
scene.cycles.sampling_pattern = 'TABULATED_SOBOL'
scene.cycles.use_adaptive_sampling = False
scene.cycles.use_light_tree = False
scene.view_settings.view_transform = 'Filmic'
bpy.context.view_layer.update()
